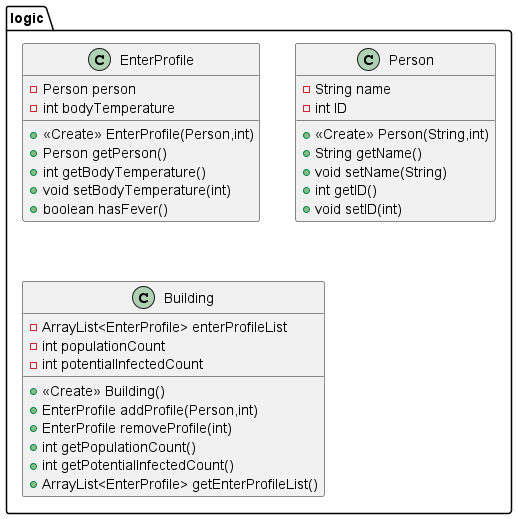

The diagram above was rendered by PlantUML. Its source (embedded in the PNG):
@startuml
class logic.EnterProfile {
- Person person
- int bodyTemperature
+ <<Create>> EnterProfile(Person,int)
+ Person getPerson()
+ int getBodyTemperature()
+ void setBodyTemperature(int)
+ boolean hasFever()
}
class logic.Person {
- String name
- int ID
+ <<Create>> Person(String,int)
+ String getName()
+ void setName(String)
+ int getID()
+ void setID(int)
}
class logic.Building {
- ArrayList<EnterProfile> enterProfileList
- int populationCount
- int potentialInfectedCount
+ <<Create>> Building()
+ EnterProfile addProfile(Person,int)
+ EnterProfile removeProfile(int)
+ int getPopulationCount()
+ int getPotentialInfectedCount()
+ ArrayList<EnterProfile> getEnterProfileList()
}
@enduml